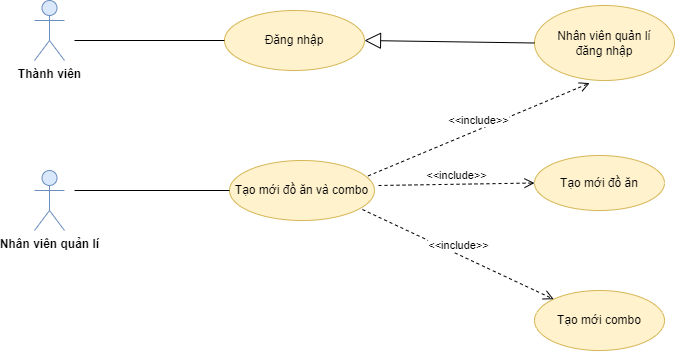

The diagram above was exported from draw.io. Its source (the exported page's mxGraphModel, read from the mxfile embedded in the PNG):
<mxGraphModel dx="1050" dy="481" grid="1" gridSize="10" guides="1" tooltips="1" connect="1" arrows="1" fold="1" page="1" pageScale="1" pageWidth="850" pageHeight="1100" math="0" shadow="0">
  <root>
    <mxCell id="0" />
    <mxCell id="1" parent="0" />
    <mxCell id="dk4Zntvix3IdXTmiiVi4-1" value="&lt;b&gt;Thành viên&lt;/b&gt;" style="shape=umlActor;verticalLabelPosition=bottom;verticalAlign=top;html=1;outlineConnect=0;fillColor=#dae8fc;strokeColor=#6c8ebf;" vertex="1" parent="1">
      <mxGeometry x="90" y="120" width="30" height="60" as="geometry" />
    </mxCell>
    <mxCell id="dk4Zntvix3IdXTmiiVi4-2" value="Đăng nhập" style="ellipse;whiteSpace=wrap;html=1;fillColor=#fff2cc;strokeColor=#d6b656;" vertex="1" parent="1">
      <mxGeometry x="280" y="130" width="140" height="60" as="geometry" />
    </mxCell>
    <mxCell id="dk4Zntvix3IdXTmiiVi4-3" value="Nhân viên quản lí &lt;br&gt;đăng nhập" style="ellipse;whiteSpace=wrap;html=1;fillColor=#fff2cc;strokeColor=#d6b656;" vertex="1" parent="1">
      <mxGeometry x="590" y="125" width="140" height="75" as="geometry" />
    </mxCell>
    <mxCell id="dk4Zntvix3IdXTmiiVi4-4" value="Tạo mới đồ ăn và combo" style="ellipse;whiteSpace=wrap;html=1;fillColor=#fff2cc;strokeColor=#d6b656;" vertex="1" parent="1">
      <mxGeometry x="285" y="280" width="145" height="60" as="geometry" />
    </mxCell>
    <mxCell id="dk4Zntvix3IdXTmiiVi4-5" value="Tạo mới đồ ăn" style="ellipse;whiteSpace=wrap;html=1;fillColor=#fff2cc;strokeColor=#d6b656;" vertex="1" parent="1">
      <mxGeometry x="590" y="275" width="130" height="55" as="geometry" />
    </mxCell>
    <mxCell id="dk4Zntvix3IdXTmiiVi4-6" value="Tạo mới combo" style="ellipse;whiteSpace=wrap;html=1;fillColor=#fff2cc;strokeColor=#d6b656;" vertex="1" parent="1">
      <mxGeometry x="590" y="410" width="130" height="60" as="geometry" />
    </mxCell>
    <mxCell id="dk4Zntvix3IdXTmiiVi4-7" value="" style="endArrow=none;html=1;edgeStyle=orthogonalEdgeStyle;rounded=0;" edge="1" parent="1">
      <mxGeometry relative="1" as="geometry">
        <mxPoint x="130" y="160" as="sourcePoint" />
        <mxPoint x="280" y="160" as="targetPoint" />
      </mxGeometry>
    </mxCell>
    <mxCell id="dk4Zntvix3IdXTmiiVi4-10" value="" style="endArrow=block;endSize=14;endFill=0;html=1;rounded=0;entryX=1;entryY=0.5;entryDx=0;entryDy=0;exitX=0;exitY=0.5;exitDx=0;exitDy=0;" edge="1" parent="1" source="dk4Zntvix3IdXTmiiVi4-3" target="dk4Zntvix3IdXTmiiVi4-2">
      <mxGeometry width="160" relative="1" as="geometry">
        <mxPoint x="340" y="280" as="sourcePoint" />
        <mxPoint x="500" y="280" as="targetPoint" />
      </mxGeometry>
    </mxCell>
    <mxCell id="dk4Zntvix3IdXTmiiVi4-11" value="&amp;lt;&amp;lt;include&amp;gt;&amp;gt;" style="html=1;verticalAlign=bottom;endArrow=open;dashed=1;endSize=8;elbow=vertical;rounded=0;exitX=0.956;exitY=0.257;exitDx=0;exitDy=0;exitPerimeter=0;entryX=0.394;entryY=1.035;entryDx=0;entryDy=0;entryPerimeter=0;" edge="1" parent="1" source="dk4Zntvix3IdXTmiiVi4-4" target="dk4Zntvix3IdXTmiiVi4-3">
      <mxGeometry x="-0.0008" relative="1" as="geometry">
        <mxPoint x="460" y="280" as="sourcePoint" />
        <mxPoint x="640" y="210" as="targetPoint" />
        <mxPoint as="offset" />
      </mxGeometry>
    </mxCell>
    <mxCell id="dk4Zntvix3IdXTmiiVi4-13" value="&amp;lt;&amp;lt;include&amp;gt;&amp;gt;" style="html=1;verticalAlign=bottom;endArrow=open;dashed=1;endSize=8;elbow=vertical;rounded=0;exitX=0.956;exitY=0.257;exitDx=0;exitDy=0;exitPerimeter=0;entryX=0;entryY=0.5;entryDx=0;entryDy=0;" edge="1" parent="1" target="dk4Zntvix3IdXTmiiVi4-5">
      <mxGeometry x="-0.0008" relative="1" as="geometry">
        <mxPoint x="434" y="305" as="sourcePoint" />
        <mxPoint x="655" y="213" as="targetPoint" />
        <mxPoint as="offset" />
      </mxGeometry>
    </mxCell>
    <mxCell id="dk4Zntvix3IdXTmiiVi4-14" value="&amp;lt;&amp;lt;include&amp;gt;&amp;gt;" style="html=1;verticalAlign=bottom;endArrow=open;dashed=1;endSize=8;elbow=vertical;rounded=0;exitX=0.917;exitY=0.817;exitDx=0;exitDy=0;exitPerimeter=0;" edge="1" parent="1" source="dk4Zntvix3IdXTmiiVi4-4" target="dk4Zntvix3IdXTmiiVi4-6">
      <mxGeometry x="-0.0008" relative="1" as="geometry">
        <mxPoint x="444" y="315" as="sourcePoint" />
        <mxPoint x="600" y="313" as="targetPoint" />
        <mxPoint as="offset" />
      </mxGeometry>
    </mxCell>
    <mxCell id="dk4Zntvix3IdXTmiiVi4-15" value="&lt;b&gt;Nhân viên quản lí&lt;/b&gt;" style="shape=umlActor;verticalLabelPosition=bottom;verticalAlign=top;html=1;fillColor=#dae8fc;strokeColor=#6c8ebf;" vertex="1" parent="1">
      <mxGeometry x="90" y="290" width="30" height="60" as="geometry" />
    </mxCell>
    <mxCell id="dk4Zntvix3IdXTmiiVi4-16" value="" style="endArrow=none;html=1;rounded=0;entryX=0;entryY=0.5;entryDx=0;entryDy=0;" edge="1" parent="1" target="dk4Zntvix3IdXTmiiVi4-4">
      <mxGeometry relative="1" as="geometry">
        <mxPoint x="130" y="310" as="sourcePoint" />
        <mxPoint x="290" y="170" as="targetPoint" />
      </mxGeometry>
    </mxCell>
  </root>
</mxGraphModel>